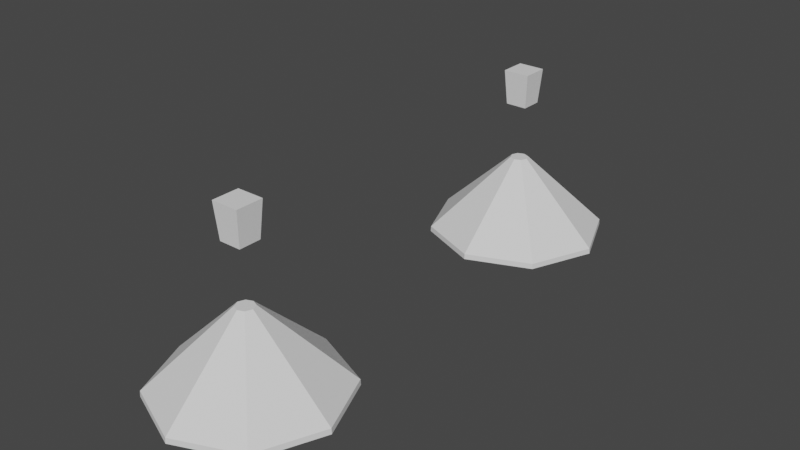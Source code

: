 # Source: lamp_2.blend  (saved by Blender 2.83.19; exported with 4.5.12 LTS)
import bpy
from mathutils import Matrix  # noqa: F401  (used for matrix-valued properties, if any)

bpy.ops.wm.read_factory_settings(use_empty=True)
scene = bpy.context.scene
scene.name = 'Scene'

# ---- collections
col_collection = bpy.data.collections.new('Collection'); scene.collection.children.link(col_collection)

# ---- world
world_world = bpy.data.worlds.new('World'); scene.world = world_world
world_world.use_nodes = True; world_world.node_tree.nodes.clear()
_N = world_world.node_tree.nodes; _L = world_world.node_tree.links
n0 = _N.new('ShaderNodeOutputWorld'); n0.name = 'World Output'; n0.location = (300, 300)
n1 = _N.new('ShaderNodeBackground'); n1.name = 'Background'; n1.location = (10, 300)
n1.inputs[0].default_value = (0.05088, 0.05088, 0.05088, 1.0)
_L.new(n1.outputs[0], n0.inputs[0])
n0.is_active_output = True
world_world.color = (0.05088, 0.05088, 0.05088)
world_world.use_sun_shadow = False
world_world.sun_shadow_jitter_overblur = 0.0

# ---- meshes
me_cylinder = bpy.data.meshes.new('Cylinder')
me_cylinder.from_pydata([(0.0, 1.0, -1.0), (-4.495e-08, 0.1005, -0.1535), (0.7071, 0.7071, -1.0), (0.0711, 0.0711, -0.1535), (1.0, -4.371e-08, -1.0), (0.1005, 3.098e-09, -0.1535), (0.7071, -0.7071, -1.0), (0.0711, -0.0711, -0.1535), (-8.742e-08, -1.0, -1.0), (-5.374e-08, -0.1005, -0.1535), (-0.7071, -0.7071, -1.0), (-0.0711, -0.0711, -0.1535), (-1.0, 1.192e-08, -1.0), (-0.1005, 8.691e-09, -0.1535), (-0.7071, 0.7071, -1.0), (-0.0711, 0.0711, -0.1535), (2.612e-09, 1.004, -1.061), (-3.004e-08, 0.05092, -0.226), (0.7097, 0.7097, -1.061), (0.03601, 0.03601, -0.226), (1.004, -4.711e-08, -1.061), (0.05092, 8.729e-08, -0.226), (0.7097, -0.7097, -1.061), (0.03601, -0.03601, -0.226), (-9.043e-08, -1.004, -1.061), (-7.092e-08, -0.05092, -0.226), (-0.7097, -0.7097, -1.061), (-0.03601, -0.03601, -0.226), (-1.004, 1.211e-08, -1.061), (-0.05092, 5.97e-08, -0.226), (-0.7097, 0.7097, -1.061), (-0.03601, 0.03601, -0.226), (0.6466, 0.6466, -1.061), (1.826e-07, 0.9143, -1.061), (0.9143, 2.952e-08, -1.061), (0.6466, -0.6466, -1.061), (5.259e-08, -0.9143, -1.061), (-0.6466, -0.6466, -1.061), (-0.9143, 1.122e-07, -1.061), (-0.6466, 0.6466, -1.061), (-0.1208, -0.1208, 0.4957), (-0.149, -0.149, 0.8845), (-0.1208, 0.1208, 0.4957), (-0.149, 0.149, 0.8845), (0.1208, -0.1208, 0.4957), (0.149, -0.149, 0.8845), (0.1208, 0.1208, 0.4957), (0.149, 0.149, 0.8845)], [], [(0, 1, 3, 2), (2, 3, 5, 4), (4, 5, 7, 6), (6, 7, 9, 8), (8, 9, 11, 10), (10, 11, 13, 12), (12, 13, 15, 14), (14, 15, 1, 0), (16, 18, 32, 33), (18, 20, 34, 32), (20, 22, 35, 34), (22, 24, 36, 35), (24, 26, 37, 36), (26, 28, 38, 37), (28, 30, 39, 38), (30, 16, 33, 39), (0, 2, 18, 16), (2, 4, 20, 18), (4, 6, 22, 20), (6, 8, 24, 22), (8, 10, 26, 24), (10, 12, 28, 26), (12, 14, 30, 28), (14, 0, 16, 30), (19, 17, 33, 32), (21, 19, 32, 34), (23, 21, 34, 35), (25, 23, 35, 36), (27, 25, 36, 37), (29, 27, 37, 38), (31, 29, 38, 39), (17, 31, 39, 33), (40, 41, 43, 42), (42, 43, 47, 46), (46, 47, 45, 44), (44, 45, 41, 40), (42, 46, 44, 40), (47, 43, 41, 45), (5, 3, 1), (1, 15, 13), (13, 11, 9), (9, 7, 5), (25, 29, 17, 21), (17, 19, 21), (21, 23, 25), (25, 27, 29), (29, 31, 17), (13, 9, 5, 1)])
_uv = me_cylinder.uv_layers.new(name='UVMap')
_uv.uv.foreach_set('vector', [1.0, 0.5, 1.0, 1.0, 0.875, 1.0, 0.875, 0.5, 0.875, 0.5, 0.875, 1.0, 0.75, 1.0, 0.75, 0.5, 0.75, 0.5, 0.75, 1.0, 0.625, 1.0, 0.625, 0.5, 0.625, 0.5, 0.625, 1.0, 0.5, 1.0, 0.5, 0.5, 0.5, 0.5, 0.5, 1.0, 0.375, 1.0, 0.375, 0.5, 0.375, 0.5, 0.375, 1.0, 0.25, 1.0, 0.25, 0.5, 0.25, 0.5, 0.25, 1.0, 0.125, 1.0, 0.125, 0.5, 0.125, 0.5, 0.125, 1.0, 0.0, 1.0, 0.0, 0.5, 1.0, 0.5, 0.875, 0.5, 0.875, 1.0, 1.0, 1.0, 0.875, 0.5, 0.75, 0.5, 0.75, 1.0, 0.875, 1.0, 0.75, 0.5, 0.625, 0.5, 0.625, 1.0, 0.75, 1.0, 0.625, 0.5, 0.5, 0.5, 0.5, 1.0, 0.625, 1.0, 0.5, 0.5, 0.375, 0.5, 0.375, 1.0, 0.5, 1.0, 0.375, 0.5, 0.25, 0.5, 0.25, 1.0, 0.375, 1.0, 0.25, 0.5, 0.125, 0.5, 0.125, 1.0, 0.25, 1.0, 0.125, 0.5, 0.0, 0.5, 0.0, 1.0, 0.125, 1.0, 1.0, 0.5, 0.875, 0.5, 0.875, 0.5, 1.0, 0.5, 0.875, 0.5, 0.75, 0.5, 0.75, 0.5, 0.875, 0.5, 0.75, 0.5, 0.625, 0.5, 0.625, 0.5, 0.75, 0.5, 0.625, 0.5, 0.5, 0.5, 0.5, 0.5, 0.625, 0.5, 0.5, 0.5, 0.375, 0.5, 0.375, 0.5, 0.5, 0.5, 0.375, 0.5, 0.25, 0.5, 0.25, 0.5, 0.375, 0.5, 0.25, 0.5, 0.125, 0.5, 0.125, 0.5, 0.25, 0.5, 0.125, 0.5, 0.0, 0.5, 0.0, 0.5, 0.125, 0.5, 0.2828, 0.2828, 0.25, 0.2964, 0.25, 0.49, 0.4197, 0.4197, 0.2964, 0.25, 0.2828, 0.2828, 0.4197, 0.4197, 0.49, 0.25, 0.2828, 0.2172, 0.2964, 0.25, 0.49, 0.25, 0.4197, 0.08029, 0.25, 0.2036, 0.2828, 0.2172, 0.4197, 0.08029, 0.25, 0.01, 0.2172, 0.2172, 0.25, 0.2036, 0.25, 0.01, 0.08029, 0.08029, 0.2036, 0.25, 0.2172, 0.2172, 0.08029, 0.08029, 0.01, 0.25, 0.2172, 0.2828, 0.2036, 0.25, 0.01, 0.25, 0.08029, 0.4197, 0.25, 0.2964, 0.2172, 0.2828, 0.08029, 0.4197, 0.25, 0.49, 0.375, 0.0, 0.625, 0.0, 0.625, 0.25, 0.375, 0.25, 0.375, 0.25, 0.625, 0.25, 0.625, 0.5, 0.375, 0.5, 0.375, 0.5, 0.625, 0.5, 0.625, 0.75, 0.375, 0.75, 0.375, 0.75, 0.625, 0.75, 0.625, 1.0, 0.375, 1.0, 0.125, 0.5, 0.375, 0.5, 0.375, 0.75, 0.125, 0.75, 0.625, 0.5, 0.875, 0.5, 0.875, 0.75, 0.625, 0.75, 0.49, 0.25, 0.4197, 0.4197, 0.25, 0.49, 0.25, 0.49, 0.08029, 0.4197, 0.01, 0.25, 0.01, 0.25, 0.08029, 0.08029, 0.25, 0.01, 0.25, 0.01, 0.4197, 0.08029, 0.49, 0.25, 0.25, 0.2036, 0.2036, 0.25, 0.25, 0.2964, 0.2964, 0.25, 0.25, 0.2964, 0.2828, 0.2828, 0.2964, 0.25, 0.2964, 0.25, 0.2828, 0.2172, 0.25, 0.2036, 0.25, 0.2036, 0.2172, 0.2172, 0.2036, 0.25, 0.2036, 0.25, 0.2172, 0.2828, 0.25, 0.2964, 0.01, 0.25, 0.25, 0.01, 0.49, 0.25, 0.25, 0.49])
me_cylinder.use_remesh_fix_poles = True
me_cylinder.use_remesh_preserve_attributes = False
me_cylinder.use_mirror_vertex_groups = False
me_cylinder.update()
me_cube_001 = bpy.data.meshes.new('Cube.001')
me_cube_001.from_pydata([(-0.5, -0.5, -0.5), (-0.3338, -0.3338, 0.6129), (-0.5, 0.5, -0.5), (-0.3338, 0.3338, 0.6129), (0.5, -0.5, -0.5), (0.3338, -0.3338, 0.6129), (0.5, 0.5, -0.5), (0.3338, 0.3338, 0.6129), (-0.6096, 9.313e-10, -0.6096), (-0.6096, -0.6096, -1.863e-09), (-0.4074, -1.384e-08, 0.6874), (-0.6096, 0.6096, -2.794e-09), (1.583e-08, 0.6096, -0.6096), (-1.128e-08, 0.4074, 0.6874), (0.6096, 0.6096, -2.794e-09), (0.6096, -1.676e-08, -0.6096), (0.4074, 7.897e-09, 0.6874), (0.6096, -0.6096, -2.794e-09), (-1.211e-08, -0.6096, -0.6096), (1.127e-08, -0.4074, 0.6874), (-0.8395, -1.211e-08, 5.588e-09), (9.313e-09, 0.8395, 4.657e-09), (0.8395, -1.304e-08, 5.588e-09), (-9.313e-09, -0.8395, 4.657e-09), (0.0, -5.588e-09, -0.8395), (-0.5, -0.5, 0.5), (-0.6096, -6.519e-09, 0.6096), (-0.5, 0.5, 0.5), (-5.588e-09, 0.6096, 0.6096), (0.5, 0.5, 0.5), (0.6096, -1.863e-09, 0.6096), (0.5, -0.5, 0.5), (-9.313e-10, -0.6096, 0.6096), (-2.13e-08, 0.4074, 1.483), (-1.095e-08, -2.399e-08, 1.635), (-0.4074, -2.386e-08, 1.483), (1.244e-09, -0.4074, 1.483), (0.4074, -2.127e-09, 1.483), (-0.3338, -0.3338, 1.409), (-0.3338, 0.3338, 1.409), (0.3338, 0.3338, 1.409), (0.3338, -0.3338, 1.409)], [], [(0, 9, 20, 8), (9, 25, 26, 20), (20, 26, 27, 11), (8, 20, 11, 2), (2, 11, 21, 12), (11, 27, 28, 21), (21, 28, 29, 14), (12, 21, 14, 6), (6, 14, 22, 15), (14, 29, 30, 22), (22, 30, 31, 17), (15, 22, 17, 4), (4, 17, 23, 18), (17, 31, 32, 23), (23, 32, 25, 9), (18, 23, 9, 0), (2, 12, 24, 8), (12, 6, 15, 24), (24, 15, 4, 18), (8, 24, 18, 0), (1, 19, 36, 38), (10, 1, 38, 35), (13, 3, 39, 33), (16, 7, 40, 37), (1, 10, 26, 25), (10, 3, 27, 26), (3, 13, 28, 27), (13, 7, 29, 28), (7, 16, 30, 29), (16, 5, 31, 30), (5, 19, 32, 31), (19, 1, 25, 32), (40, 33, 34, 37), (33, 39, 35, 34), (34, 35, 38, 36), (37, 34, 36, 41), (5, 16, 37, 41), (7, 13, 33, 40), (3, 10, 35, 39), (19, 5, 41, 36)])
_uv = me_cube_001.uv_layers.new(name='UVMap')
_uv.uv.foreach_set('vector', [0.375, 0.0, 0.5, 0.0, 0.5, 0.125, 0.375, 0.125, 0.5, 0.0, 0.625, 0.0, 0.625, 0.125, 0.5, 0.125, 0.5, 0.125, 0.625, 0.125, 0.625, 0.25, 0.5, 0.25, 0.375, 0.125, 0.5, 0.125, 0.5, 0.25, 0.375, 0.25, 0.375, 0.25, 0.5, 0.25, 0.5, 0.3733, 0.3698, 0.3698, 0.5, 0.25, 0.625, 0.25, 0.6302, 0.3698, 0.5, 0.3733, 0.5, 0.3733, 0.6302, 0.3698, 0.6667, 0.4583, 0.5, 0.4931, 0.3698, 0.3698, 0.5, 0.3733, 0.5, 0.4931, 0.3333, 0.4583, 0.3333, 0.4583, 0.5, 0.4931, 0.5, 0.625, 0.3681, 0.625, 0.5, 0.4931, 0.6667, 0.4583, 0.6319, 0.625, 0.5, 0.625, 0.5, 0.625, 0.6319, 0.625, 0.6667, 0.7917, 0.5, 0.7569, 0.3681, 0.625, 0.5, 0.625, 0.5, 0.7569, 0.3333, 0.7917, 0.3333, 0.7917, 0.5, 0.7569, 0.5, 0.8767, 0.3698, 0.8802, 0.5, 0.7569, 0.6667, 0.7917, 0.6302, 0.8802, 0.5, 0.8767, 0.5, 0.8767, 0.6302, 0.8802, 0.625, 1.0, 0.5, 1.0, 0.3698, 0.8802, 0.5, 0.8767, 0.5, 1.0, 0.375, 1.0, 0.125, 0.5, 0.2448, 0.4948, 0.2483, 0.625, 0.125, 0.625, 0.2448, 0.4948, 0.3333, 0.4583, 0.3681, 0.625, 0.2483, 0.625, 0.2483, 0.625, 0.3681, 0.625, 0.3333, 0.7917, 0.2448, 0.7552, 0.125, 0.625, 0.2483, 0.625, 0.2448, 0.7552, 0.125, 0.75, 0.8282, 0.7029, 0.754, 0.7119, 0.754, 0.7119, 0.8282, 0.7029, 0.834, 0.6251, 0.8282, 0.7029, 0.8282, 0.7029, 0.834, 0.6251, 0.7541, 0.5381, 0.8282, 0.5471, 0.8282, 0.5471, 0.7541, 0.5381, 0.6717, 0.6249, 0.6927, 0.5307, 0.6927, 0.5307, 0.6717, 0.6249, 0.8282, 0.7029, 0.834, 0.6251, 0.875, 0.625, 0.875, 0.75, 0.834, 0.6251, 0.8282, 0.5471, 0.875, 0.5, 0.875, 0.625, 0.8282, 0.5471, 0.7541, 0.5381, 0.7552, 0.4948, 0.875, 0.5, 0.7541, 0.5381, 0.6927, 0.5307, 0.6667, 0.4583, 0.7552, 0.4948, 0.6927, 0.5307, 0.6717, 0.6249, 0.6319, 0.625, 0.6667, 0.4583, 0.6717, 0.6249, 0.6927, 0.7193, 0.6667, 0.7917, 0.6319, 0.625, 0.6927, 0.7193, 0.754, 0.7119, 0.7552, 0.7552, 0.6667, 0.7917, 0.754, 0.7119, 0.8282, 0.7029, 0.875, 0.75, 0.7552, 0.7552, 0.6927, 0.5307, 0.7541, 0.5381, 0.7517, 0.625, 0.6717, 0.6249, 0.7541, 0.5381, 0.8282, 0.5471, 0.834, 0.6251, 0.7517, 0.625, 0.7517, 0.625, 0.834, 0.6251, 0.8282, 0.7029, 0.754, 0.7119, 0.6717, 0.6249, 0.7517, 0.625, 0.754, 0.7119, 0.6927, 0.7193, 0.6927, 0.7193, 0.6717, 0.6249, 0.6717, 0.6249, 0.6927, 0.7193, 0.6927, 0.5307, 0.7541, 0.5381, 0.7541, 0.5381, 0.6927, 0.5307, 0.8282, 0.5471, 0.834, 0.6251, 0.834, 0.6251, 0.8282, 0.5471, 0.754, 0.7119, 0.6927, 0.7193, 0.6927, 0.7193, 0.754, 0.7119])
me_cube_001.use_remesh_fix_poles = True
me_cube_001.use_remesh_preserve_attributes = False
me_cube_001.use_mirror_vertex_groups = False
me_cube_001.update()
me_cylinder_001 = bpy.data.meshes.new('Cylinder.001')
me_cylinder_001.from_pydata([(0.0, 1.0, -1.0), (-4.495e-08, 0.1005, -0.1535), (0.7071, 0.7071, -1.0), (0.0711, 0.0711, -0.1535), (1.0, -4.371e-08, -1.0), (0.1005, 3.098e-09, -0.1535), (0.7071, -0.7071, -1.0), (0.0711, -0.0711, -0.1535), (-8.742e-08, -1.0, -1.0), (-5.374e-08, -0.1005, -0.1535), (-0.7071, -0.7071, -1.0), (-0.0711, -0.0711, -0.1535), (-1.0, 1.192e-08, -1.0), (-0.1005, 8.691e-09, -0.1535), (-0.7071, 0.7071, -1.0), (-0.0711, 0.0711, -0.1535), (2.612e-09, 1.004, -1.061), (-3.004e-08, 0.05092, -0.226), (0.7097, 0.7097, -1.061), (0.03601, 0.03601, -0.226), (1.004, -4.711e-08, -1.061), (0.05092, 8.729e-08, -0.226), (0.7097, -0.7097, -1.061), (0.03601, -0.03601, -0.226), (-9.043e-08, -1.004, -1.061), (-7.092e-08, -0.05092, -0.226), (-0.7097, -0.7097, -1.061), (-0.03601, -0.03601, -0.226), (-1.004, 1.211e-08, -1.061), (-0.05092, 5.97e-08, -0.226), (-0.7097, 0.7097, -1.061), (-0.03601, 0.03601, -0.226), (0.6466, 0.6466, -1.061), (1.826e-07, 0.9143, -1.061), (0.9143, 2.952e-08, -1.061), (0.6466, -0.6466, -1.061), (5.259e-08, -0.9143, -1.061), (-0.6466, -0.6466, -1.061), (-0.9143, 1.122e-07, -1.061), (-0.6466, 0.6466, -1.061), (-0.1208, -0.1208, 0.4957), (-0.149, -0.149, 0.8845), (-0.1208, 0.1208, 0.4957), (-0.149, 0.149, 0.8845), (0.1208, -0.1208, 0.4957), (0.149, -0.149, 0.8845), (0.1208, 0.1208, 0.4957), (0.149, 0.149, 0.8845)], [], [(0, 1, 3, 2), (2, 3, 5, 4), (4, 5, 7, 6), (6, 7, 9, 8), (8, 9, 11, 10), (10, 11, 13, 12), (12, 13, 15, 14), (14, 15, 1, 0), (16, 18, 32, 33), (18, 20, 34, 32), (20, 22, 35, 34), (22, 24, 36, 35), (24, 26, 37, 36), (26, 28, 38, 37), (28, 30, 39, 38), (30, 16, 33, 39), (0, 2, 18, 16), (2, 4, 20, 18), (4, 6, 22, 20), (6, 8, 24, 22), (8, 10, 26, 24), (10, 12, 28, 26), (12, 14, 30, 28), (14, 0, 16, 30), (19, 17, 33, 32), (21, 19, 32, 34), (23, 21, 34, 35), (25, 23, 35, 36), (27, 25, 36, 37), (29, 27, 37, 38), (31, 29, 38, 39), (17, 31, 39, 33), (40, 41, 43, 42), (42, 43, 47, 46), (46, 47, 45, 44), (44, 45, 41, 40), (42, 46, 44, 40), (47, 43, 41, 45), (5, 3, 1), (1, 15, 13), (13, 11, 9), (9, 7, 5), (25, 29, 17, 21), (17, 19, 21), (21, 23, 25), (25, 27, 29), (29, 31, 17), (13, 9, 5, 1)])
_uv = me_cylinder_001.uv_layers.new(name='UVMap')
_uv.uv.foreach_set('vector', [1.0, 0.5, 1.0, 1.0, 0.875, 1.0, 0.875, 0.5, 0.875, 0.5, 0.875, 1.0, 0.75, 1.0, 0.75, 0.5, 0.75, 0.5, 0.75, 1.0, 0.625, 1.0, 0.625, 0.5, 0.625, 0.5, 0.625, 1.0, 0.5, 1.0, 0.5, 0.5, 0.5, 0.5, 0.5, 1.0, 0.375, 1.0, 0.375, 0.5, 0.375, 0.5, 0.375, 1.0, 0.25, 1.0, 0.25, 0.5, 0.25, 0.5, 0.25, 1.0, 0.125, 1.0, 0.125, 0.5, 0.125, 0.5, 0.125, 1.0, 0.0, 1.0, 0.0, 0.5, 1.0, 0.5, 0.875, 0.5, 0.875, 1.0, 1.0, 1.0, 0.875, 0.5, 0.75, 0.5, 0.75, 1.0, 0.875, 1.0, 0.75, 0.5, 0.625, 0.5, 0.625, 1.0, 0.75, 1.0, 0.625, 0.5, 0.5, 0.5, 0.5, 1.0, 0.625, 1.0, 0.5, 0.5, 0.375, 0.5, 0.375, 1.0, 0.5, 1.0, 0.375, 0.5, 0.25, 0.5, 0.25, 1.0, 0.375, 1.0, 0.25, 0.5, 0.125, 0.5, 0.125, 1.0, 0.25, 1.0, 0.125, 0.5, 0.0, 0.5, 0.0, 1.0, 0.125, 1.0, 1.0, 0.5, 0.875, 0.5, 0.875, 0.5, 1.0, 0.5, 0.875, 0.5, 0.75, 0.5, 0.75, 0.5, 0.875, 0.5, 0.75, 0.5, 0.625, 0.5, 0.625, 0.5, 0.75, 0.5, 0.625, 0.5, 0.5, 0.5, 0.5, 0.5, 0.625, 0.5, 0.5, 0.5, 0.375, 0.5, 0.375, 0.5, 0.5, 0.5, 0.375, 0.5, 0.25, 0.5, 0.25, 0.5, 0.375, 0.5, 0.25, 0.5, 0.125, 0.5, 0.125, 0.5, 0.25, 0.5, 0.125, 0.5, 0.0, 0.5, 0.0, 0.5, 0.125, 0.5, 0.2828, 0.2828, 0.25, 0.2964, 0.25, 0.49, 0.4197, 0.4197, 0.2964, 0.25, 0.2828, 0.2828, 0.4197, 0.4197, 0.49, 0.25, 0.2828, 0.2172, 0.2964, 0.25, 0.49, 0.25, 0.4197, 0.08029, 0.25, 0.2036, 0.2828, 0.2172, 0.4197, 0.08029, 0.25, 0.01, 0.2172, 0.2172, 0.25, 0.2036, 0.25, 0.01, 0.08029, 0.08029, 0.2036, 0.25, 0.2172, 0.2172, 0.08029, 0.08029, 0.01, 0.25, 0.2172, 0.2828, 0.2036, 0.25, 0.01, 0.25, 0.08029, 0.4197, 0.25, 0.2964, 0.2172, 0.2828, 0.08029, 0.4197, 0.25, 0.49, 0.375, 0.0, 0.625, 0.0, 0.625, 0.25, 0.375, 0.25, 0.375, 0.25, 0.625, 0.25, 0.625, 0.5, 0.375, 0.5, 0.375, 0.5, 0.625, 0.5, 0.625, 0.75, 0.375, 0.75, 0.375, 0.75, 0.625, 0.75, 0.625, 1.0, 0.375, 1.0, 0.125, 0.5, 0.375, 0.5, 0.375, 0.75, 0.125, 0.75, 0.625, 0.5, 0.875, 0.5, 0.875, 0.75, 0.625, 0.75, 0.49, 0.25, 0.4197, 0.4197, 0.25, 0.49, 0.25, 0.49, 0.08029, 0.4197, 0.01, 0.25, 0.01, 0.25, 0.08029, 0.08029, 0.25, 0.01, 0.25, 0.01, 0.4197, 0.08029, 0.49, 0.25, 0.25, 0.2036, 0.2036, 0.25, 0.25, 0.2964, 0.2964, 0.25, 0.25, 0.2964, 0.2828, 0.2828, 0.2964, 0.25, 0.2964, 0.25, 0.2828, 0.2172, 0.25, 0.2036, 0.25, 0.2036, 0.2172, 0.2172, 0.2036, 0.25, 0.2036, 0.25, 0.2172, 0.2828, 0.25, 0.2964, 0.01, 0.25, 0.25, 0.01, 0.49, 0.25, 0.25, 0.49])
me_cylinder_001.use_remesh_fix_poles = True
me_cylinder_001.use_remesh_preserve_attributes = False
me_cylinder_001.use_mirror_vertex_groups = False
me_cylinder_001.update()
me_cube_002 = bpy.data.meshes.new('Cube.002')
me_cube_002.from_pydata([(-0.2645, -0.2645, 0.6274), (-0.2645, 0.2645, 0.6274), (0.2645, -0.2645, 0.6274), (0.2645, 0.2645, 0.6274), (-0.3599, -9.456e-09, 0.6274), (-1.556e-08, 0.3599, 0.6274), (0.3599, 1.477e-08, 0.6274), (1.853e-08, -0.3599, 0.6274), (-2.375e-08, 0.4541, 1.529), (-1.095e-08, -2.399e-08, 1.635), (-0.4541, -2.66e-08, 1.529), (1.387e-09, -0.4541, 1.529), (0.4541, -2.37e-09, 1.529), (-0.3338, -0.3338, 1.409), (-0.3338, 0.3338, 1.409), (0.3338, 0.3338, 1.409), (0.3338, -0.3338, 1.409), (-0.3338, -0.3338, 0.6274), (-0.4541, -1.542e-08, 0.6274), (-0.3338, 0.3338, 0.6274), (-1.257e-08, 0.4541, 0.6274), (0.3338, 0.3338, 0.6274), (0.4541, 8.802e-09, 0.6274), (0.3338, -0.3338, 0.6274), (1.256e-08, -0.4541, 0.6274), (-0.2645, -0.2645, 1.25), (-0.3599, -9.456e-09, 1.25), (-0.2645, 0.2645, 1.25), (-5.816e-08, 0.3599, 1.25), (0.2645, 0.2645, 1.25), (0.3599, 1.477e-08, 1.25), (0.2645, -0.2645, 1.25), (-2.407e-08, -0.3599, 1.25)], [], [(17, 24, 11, 13), (18, 17, 13, 10), (20, 19, 14, 8), (22, 21, 15, 12), (15, 8, 9, 12), (8, 14, 10, 9), (9, 10, 13, 11), (12, 9, 11, 16), (23, 22, 12, 16), (21, 20, 8, 15), (19, 18, 10, 14), (24, 23, 16, 11), (2, 7, 32, 31), (4, 0, 17, 18), (1, 4, 18, 19), (5, 1, 19, 20), (3, 5, 20, 21), (6, 3, 21, 22), (2, 6, 22, 23), (7, 2, 23, 24), (0, 7, 24, 17), (3, 6, 30, 29), (1, 5, 28, 27), (0, 4, 26, 25), (7, 0, 25, 32), (6, 2, 31, 30), (5, 3, 29, 28), (4, 1, 27, 26), (32, 25, 26), (26, 27, 28), (28, 29, 30), (30, 31, 32), (28, 30, 32, 26)])
_uv = me_cube_002.uv_layers.new(name='UVMap')
_uv.uv.foreach_set('vector', [0.8282, 0.7029, 0.754, 0.7119, 0.754, 0.7119, 0.8282, 0.7029, 0.834, 0.6251, 0.8282, 0.7029, 0.8282, 0.7029, 0.834, 0.6251, 0.7541, 0.5381, 0.8282, 0.5471, 0.8282, 0.5471, 0.7541, 0.5381, 0.6717, 0.6249, 0.6927, 0.5307, 0.6927, 0.5307, 0.6717, 0.6249, 0.6927, 0.5307, 0.7541, 0.5381, 0.7517, 0.625, 0.6717, 0.6249, 0.7541, 0.5381, 0.8282, 0.5471, 0.834, 0.6251, 0.7517, 0.625, 0.7517, 0.625, 0.834, 0.6251, 0.8282, 0.7029, 0.754, 0.7119, 0.6717, 0.6249, 0.7517, 0.625, 0.754, 0.7119, 0.6927, 0.7193, 0.6927, 0.7193, 0.6717, 0.6249, 0.6717, 0.6249, 0.6927, 0.7193, 0.6927, 0.5307, 0.7541, 0.5381, 0.7541, 0.5381, 0.6927, 0.5307, 0.8282, 0.5471, 0.834, 0.6251, 0.834, 0.6251, 0.8282, 0.5471, 0.754, 0.7119, 0.6927, 0.7193, 0.6927, 0.7193, 0.754, 0.7119, 0.7059, 0.6952, 0.7557, 0.6984, 0.7557, 0.6984, 0.7059, 0.6952, 0.821, 0.6251, 0.811, 0.6849, 0.8282, 0.7029, 0.834, 0.6251, 0.811, 0.5652, 0.821, 0.6251, 0.834, 0.6251, 0.8282, 0.5471, 0.7558, 0.5516, 0.811, 0.5652, 0.8282, 0.5471, 0.7541, 0.5381, 0.706, 0.5547, 0.7558, 0.5516, 0.7541, 0.5381, 0.6927, 0.5307, 0.689, 0.6249, 0.706, 0.5547, 0.6927, 0.5307, 0.6717, 0.6249, 0.7059, 0.6952, 0.689, 0.6249, 0.6717, 0.6249, 0.6927, 0.7193, 0.7557, 0.6984, 0.7059, 0.6952, 0.6927, 0.7193, 0.754, 0.7119, 0.811, 0.6849, 0.7557, 0.6984, 0.754, 0.7119, 0.8282, 0.7029, 0.706, 0.5547, 0.689, 0.6249, 0.689, 0.6249, 0.706, 0.5547, 0.811, 0.5652, 0.7558, 0.5516, 0.7558, 0.5516, 0.811, 0.5652, 0.811, 0.6849, 0.821, 0.6251, 0.821, 0.6251, 0.811, 0.6849, 0.7557, 0.6984, 0.811, 0.6849, 0.811, 0.6849, 0.7557, 0.6984, 0.689, 0.6249, 0.7059, 0.6952, 0.7059, 0.6952, 0.689, 0.6249, 0.7558, 0.5516, 0.706, 0.5547, 0.706, 0.5547, 0.7558, 0.5516, 0.821, 0.6251, 0.811, 0.5652, 0.811, 0.5652, 0.821, 0.6251, 0.7557, 0.6984, 0.811, 0.6849, 0.821, 0.6251, 0.821, 0.6251, 0.811, 0.5652, 0.7558, 0.5516, 0.7558, 0.5516, 0.706, 0.5547, 0.689, 0.6249, 0.689, 0.6249, 0.7059, 0.6952, 0.7557, 0.6984, 0.7558, 0.5516, 0.689, 0.6249, 0.7557, 0.6984, 0.821, 0.6251])
me_cube_002.use_remesh_fix_poles = True
me_cube_002.use_remesh_preserve_attributes = False
me_cube_002.use_mirror_vertex_groups = False
me_cube_002.update()

# ---- objects
ob_cylinder = bpy.data.objects.new('Cylinder', me_cylinder)
ob_cube = bpy.data.objects.new('Cube', me_cube_001)
ob_cylinder_001 = bpy.data.objects.new('Cylinder.001', me_cylinder_001)
ob_cube_001 = bpy.data.objects.new('Cube.001', me_cube_002)

# ---- transforms, parenting, visibility, modifiers, constraints
ob_cylinder.location = (0.0, 0.0, 0.0)
ob_cylinder.scale = (1.789, 1.789, 1.789)
ob_cylinder.lineart.crease_threshold = 0.0
ob_cube.location = (0.0, 0.0, -1.67)
ob_cube.scale = (0.7262, 0.7262, 0.7262)
ob_cube.lineart.crease_threshold = 0.0
ob_cylinder_001.location = (0.0, 7.595, 0.0)
ob_cylinder_001.scale = (1.789, 1.789, 1.789)
ob_cylinder_001.lineart.crease_threshold = 0.0
ob_cube_001.location = (0.0, 7.595, -1.67)
ob_cube_001.scale = (0.7262, 0.7262, 0.7262)
ob_cube_001.lineart.crease_threshold = 0.0

# ---- collection membership
col_collection.objects.link(ob_cylinder)
col_collection.objects.link(ob_cube)
col_collection.objects.link(ob_cylinder_001)
col_collection.objects.link(ob_cube_001)

# ---- scene / render settings (as saved in the file)
scene.frame_start = 1; scene.frame_end = 250; scene.frame_set(1)
scene.render.engine = 'BLENDER_EEVEE_NEXT'
scene.cycles.use_denoising = False
scene.cycles.samples = 128
scene.cycles.sampling_pattern = 'TABULATED_SOBOL'
scene.cycles.use_adaptive_sampling = False
scene.cycles.use_light_tree = False
scene.view_settings.view_transform = 'Filmic'
bpy.context.view_layer.update()

# ---- added for rendering (the .blend has no active camera and no usable light): camera, sun
cam_auto = bpy.data.cameras.new('AutoCamera')
cam_auto.lens = 50.0
cam_auto.sensor_width = 36.0
cam_auto.clip_end = 1000.0
ob_auto_camera = bpy.data.objects.new('AutoCamera', cam_auto)
scene.collection.objects.link(ob_auto_camera)
ob_auto_camera.location = (11.442, -9.93285, 8.80469)
ob_auto_camera.rotation_euler = (1.09748, -7.21219e-08, 0.694738)
scene.camera = ob_auto_camera
light_auto_sun = bpy.data.lights.new('AutoSun', 'SUN')
light_auto_sun.energy = 3.0
light_auto_sun.angle = 0.0523599
ob_auto_sun = bpy.data.objects.new('AutoSun', light_auto_sun)
scene.collection.objects.link(ob_auto_sun)
ob_auto_sun.rotation_euler = (0.872665, 0.174533, 0.523599)
bpy.context.view_layer.update()
